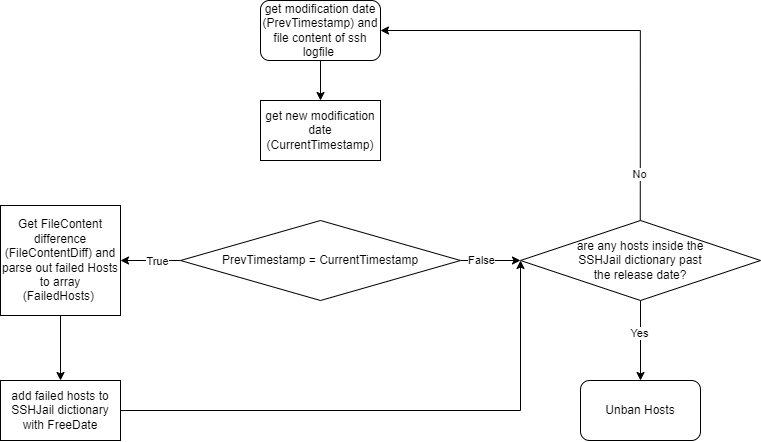

The diagram above was exported from draw.io. Its source (the exported page's mxGraphModel, read from the mxfile embedded in the PNG):
<mxGraphModel dx="1195" dy="670" grid="1" gridSize="10" guides="1" tooltips="1" connect="1" arrows="1" fold="1" page="1" pageScale="1" pageWidth="827" pageHeight="1169" math="0" shadow="0">
  <root>
    <mxCell id="WIyWlLk6GJQsqaUBKTNV-0" />
    <mxCell id="WIyWlLk6GJQsqaUBKTNV-1" parent="WIyWlLk6GJQsqaUBKTNV-0" />
    <mxCell id="X9nLs87e2qN8Zrledvs7-2" style="edgeStyle=orthogonalEdgeStyle;rounded=0;orthogonalLoop=1;jettySize=auto;html=1;entryX=0.5;entryY=0;entryDx=0;entryDy=0;" parent="WIyWlLk6GJQsqaUBKTNV-1" source="X9nLs87e2qN8Zrledvs7-0" edge="1">
      <mxGeometry relative="1" as="geometry">
        <mxPoint x="380" y="119.99999999999994" as="targetPoint" />
      </mxGeometry>
    </mxCell>
    <mxCell id="X9nLs87e2qN8Zrledvs7-0" value="get modification date (PrevTimestamp) and file content of ssh logfile&amp;nbsp;" style="rounded=1;whiteSpace=wrap;html=1;" parent="WIyWlLk6GJQsqaUBKTNV-1" vertex="1">
      <mxGeometry x="320" y="20" width="120" height="60" as="geometry" />
    </mxCell>
    <mxCell id="X9nLs87e2qN8Zrledvs7-4" value="get new modification date (CurrentTimestamp)" style="rounded=0;whiteSpace=wrap;html=1;" parent="WIyWlLk6GJQsqaUBKTNV-1" vertex="1">
      <mxGeometry x="320" y="120" width="120" height="60" as="geometry" />
    </mxCell>
    <mxCell id="X9nLs87e2qN8Zrledvs7-8" style="edgeStyle=orthogonalEdgeStyle;rounded=0;orthogonalLoop=1;jettySize=auto;html=1;entryX=1;entryY=0.5;entryDx=0;entryDy=0;" parent="WIyWlLk6GJQsqaUBKTNV-1" source="X9nLs87e2qN8Zrledvs7-5" target="X9nLs87e2qN8Zrledvs7-6" edge="1">
      <mxGeometry relative="1" as="geometry" />
    </mxCell>
    <mxCell id="X9nLs87e2qN8Zrledvs7-10" value="True" style="edgeLabel;html=1;align=center;verticalAlign=middle;resizable=0;points=[];" parent="X9nLs87e2qN8Zrledvs7-8" vertex="1" connectable="0">
      <mxGeometry x="-0.2333" y="1" relative="1" as="geometry">
        <mxPoint as="offset" />
      </mxGeometry>
    </mxCell>
    <mxCell id="X9nLs87e2qN8Zrledvs7-9" style="edgeStyle=orthogonalEdgeStyle;rounded=0;orthogonalLoop=1;jettySize=auto;html=1;entryX=0;entryY=0.5;entryDx=0;entryDy=0;" parent="WIyWlLk6GJQsqaUBKTNV-1" source="X9nLs87e2qN8Zrledvs7-5" edge="1">
      <mxGeometry relative="1" as="geometry">
        <mxPoint x="580" y="280" as="targetPoint" />
      </mxGeometry>
    </mxCell>
    <mxCell id="X9nLs87e2qN8Zrledvs7-11" value="False" style="edgeLabel;html=1;align=center;verticalAlign=middle;resizable=0;points=[];" parent="X9nLs87e2qN8Zrledvs7-9" vertex="1" connectable="0">
      <mxGeometry x="-0.3065" relative="1" as="geometry">
        <mxPoint as="offset" />
      </mxGeometry>
    </mxCell>
    <mxCell id="X9nLs87e2qN8Zrledvs7-5" value="PrevTimestamp = CurrentTimestamp" style="rhombus;whiteSpace=wrap;html=1;" parent="WIyWlLk6GJQsqaUBKTNV-1" vertex="1">
      <mxGeometry x="240" y="240" width="280" height="80" as="geometry" />
    </mxCell>
    <mxCell id="X9nLs87e2qN8Zrledvs7-19" style="edgeStyle=orthogonalEdgeStyle;rounded=0;orthogonalLoop=1;jettySize=auto;html=1;entryX=0.5;entryY=0;entryDx=0;entryDy=0;" parent="WIyWlLk6GJQsqaUBKTNV-1" source="X9nLs87e2qN8Zrledvs7-6" target="X9nLs87e2qN8Zrledvs7-18" edge="1">
      <mxGeometry relative="1" as="geometry" />
    </mxCell>
    <mxCell id="X9nLs87e2qN8Zrledvs7-6" value="Get FileContent difference (FileContentDiff) and parse out failed Hosts to array (FailedHosts)&amp;nbsp;" style="rounded=0;whiteSpace=wrap;html=1;" parent="WIyWlLk6GJQsqaUBKTNV-1" vertex="1">
      <mxGeometry x="60" y="225" width="120" height="110" as="geometry" />
    </mxCell>
    <mxCell id="X9nLs87e2qN8Zrledvs7-13" style="edgeStyle=orthogonalEdgeStyle;rounded=0;orthogonalLoop=1;jettySize=auto;html=1;entryX=1;entryY=0.5;entryDx=0;entryDy=0;exitX=0.499;exitY=0.016;exitDx=0;exitDy=0;exitPerimeter=0;" parent="WIyWlLk6GJQsqaUBKTNV-1" source="X9nLs87e2qN8Zrledvs7-12" target="X9nLs87e2qN8Zrledvs7-0" edge="1">
      <mxGeometry relative="1" as="geometry">
        <mxPoint x="700" y="220" as="sourcePoint" />
        <Array as="points">
          <mxPoint x="700" y="50" />
        </Array>
      </mxGeometry>
    </mxCell>
    <mxCell id="X9nLs87e2qN8Zrledvs7-14" value="No" style="edgeLabel;html=1;align=center;verticalAlign=middle;resizable=0;points=[];" parent="X9nLs87e2qN8Zrledvs7-13" vertex="1" connectable="0">
      <mxGeometry x="-0.7886" y="1" relative="1" as="geometry">
        <mxPoint as="offset" />
      </mxGeometry>
    </mxCell>
    <mxCell id="3_xMHziZ5nsmbhOkdaCF-0" style="edgeStyle=orthogonalEdgeStyle;rounded=0;orthogonalLoop=1;jettySize=auto;html=1;entryX=0.5;entryY=0;entryDx=0;entryDy=0;" edge="1" parent="WIyWlLk6GJQsqaUBKTNV-1" source="X9nLs87e2qN8Zrledvs7-12" target="X9nLs87e2qN8Zrledvs7-15">
      <mxGeometry relative="1" as="geometry" />
    </mxCell>
    <mxCell id="3_xMHziZ5nsmbhOkdaCF-1" value="Yes" style="edgeLabel;html=1;align=center;verticalAlign=middle;resizable=0;points=[];" vertex="1" connectable="0" parent="3_xMHziZ5nsmbhOkdaCF-0">
      <mxGeometry x="-0.1893" y="-1" relative="1" as="geometry">
        <mxPoint as="offset" />
      </mxGeometry>
    </mxCell>
    <mxCell id="X9nLs87e2qN8Zrledvs7-12" value="are any hosts inside the &lt;br&gt;SSHJail dictionary past &lt;br&gt;the release date?" style="rhombus;whiteSpace=wrap;html=1;" parent="WIyWlLk6GJQsqaUBKTNV-1" vertex="1">
      <mxGeometry x="580" y="240" width="240" height="80" as="geometry" />
    </mxCell>
    <mxCell id="X9nLs87e2qN8Zrledvs7-15" value="Unban Hosts" style="rounded=1;whiteSpace=wrap;html=1;" parent="WIyWlLk6GJQsqaUBKTNV-1" vertex="1">
      <mxGeometry x="640" y="400" width="120" height="60" as="geometry" />
    </mxCell>
    <mxCell id="X9nLs87e2qN8Zrledvs7-21" style="edgeStyle=orthogonalEdgeStyle;rounded=0;orthogonalLoop=1;jettySize=auto;html=1;entryX=0;entryY=0.5;entryDx=0;entryDy=0;" parent="WIyWlLk6GJQsqaUBKTNV-1" source="X9nLs87e2qN8Zrledvs7-18" target="X9nLs87e2qN8Zrledvs7-12" edge="1">
      <mxGeometry relative="1" as="geometry">
        <Array as="points">
          <mxPoint x="580" y="430" />
        </Array>
      </mxGeometry>
    </mxCell>
    <mxCell id="X9nLs87e2qN8Zrledvs7-18" value="add failed hosts to SSHJail dictionary with FreeDate" style="rounded=0;whiteSpace=wrap;html=1;" parent="WIyWlLk6GJQsqaUBKTNV-1" vertex="1">
      <mxGeometry x="60" y="400" width="120" height="60" as="geometry" />
    </mxCell>
  </root>
</mxGraphModel>